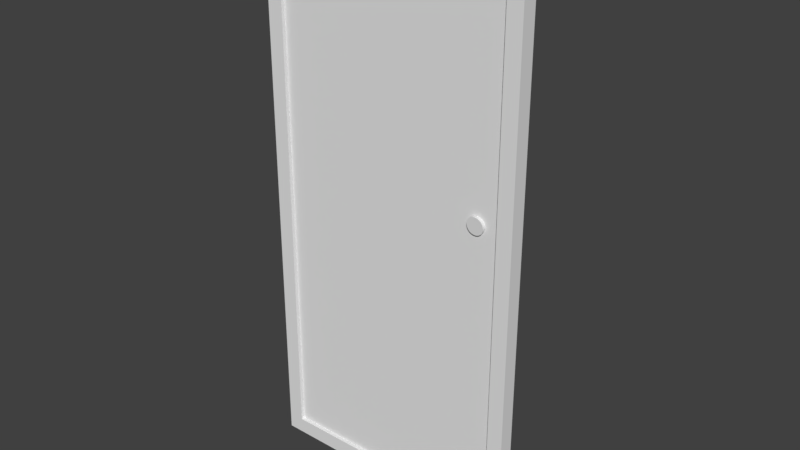 # Source: T_rclosed.blend  (saved by Blender 2.79.0; exported with 4.5.12 LTS)
import bpy
from mathutils import Matrix  # noqa: F401  (used for matrix-valued properties, if any)

bpy.ops.wm.read_factory_settings(use_empty=True)
scene = bpy.context.scene
scene.name = 'Scene'

# ---- collections
col_collection_1 = bpy.data.collections.new('Collection 1'); scene.collection.children.link(col_collection_1)

# ---- world
world_world = bpy.data.worlds.new('World'); scene.world = world_world
world_world.color = (0.05088, 0.05088, 0.05088)
world_world.use_sun_shadow = False
world_world.sun_shadow_jitter_overblur = 0.0
world_world.cycles.sampling_method = 'MANUAL'

# ---- meshes
me_cylinder = bpy.data.meshes.new('Cylinder')
me_cylinder.from_pydata([(0.0, 1.0, -1.0), (0.0, 1.0, 1.0), (0.1951, 0.9808, -1.0), (0.1951, 0.9808, 1.0), (0.3827, 0.9239, -1.0), (0.3827, 0.9239, 1.0), (0.5556, 0.8315, -1.0), (0.5556, 0.8315, 1.0), (0.7071, 0.7071, -1.0), (0.7071, 0.7071, 1.0), (0.8315, 0.5556, -1.0), (0.8315, 0.5556, 1.0), (0.9239, 0.3827, -1.0), (0.9239, 0.3827, 1.0), (0.9808, 0.1951, -1.0), (0.9808, 0.1951, 1.0), (1.0, 7.55e-08, -1.0), (1.0, 7.55e-08, 1.0), (0.9808, -0.1951, -1.0), (0.9808, -0.1951, 1.0), (0.9239, -0.3827, -1.0), (0.9239, -0.3827, 1.0), (0.8315, -0.5556, -1.0), (0.8315, -0.5556, 1.0), (0.7071, -0.7071, -1.0), (0.7071, -0.7071, 1.0), (0.5556, -0.8315, -1.0), (0.5556, -0.8315, 1.0), (0.3827, -0.9239, -1.0), (0.3827, -0.9239, 1.0), (0.1951, -0.9808, -1.0), (0.1951, -0.9808, 1.0), (-3.258e-07, -1.0, -1.0), (-3.258e-07, -1.0, 1.0), (-0.1951, -0.9808, -1.0), (-0.1951, -0.9808, 1.0), (-0.3827, -0.9239, -1.0), (-0.3827, -0.9239, 1.0), (-0.5556, -0.8315, -1.0), (-0.5556, -0.8315, 1.0), (-0.7071, -0.7071, -1.0), (-0.7071, -0.7071, 1.0), (-0.8315, -0.5556, -1.0), (-0.8315, -0.5556, 1.0), (-0.9239, -0.3827, -1.0), (-0.9239, -0.3827, 1.0), (-0.9808, -0.1951, -1.0), (-0.9808, -0.1951, 1.0), (-1.0, 9.656e-07, -1.0), (-1.0, 9.656e-07, 1.0), (-0.9808, 0.1951, -1.0), (-0.9808, 0.1951, 1.0), (-0.9239, 0.3827, -1.0), (-0.9239, 0.3827, 1.0), (-0.8315, 0.5556, -1.0), (-0.8315, 0.5556, 1.0), (-0.7071, 0.7071, -1.0), (-0.7071, 0.7071, 1.0), (-0.5556, 0.8315, -1.0), (-0.5556, 0.8315, 1.0), (-0.3827, 0.9239, -1.0), (-0.3827, 0.9239, 1.0), (-0.1951, 0.9808, -1.0), (-0.1951, 0.9808, 1.0), (0.07453, 0.3747, 1.0), (-2.359e-07, 0.382, 1.0), (0.1462, 0.353, 1.0), (0.2122, 0.3177, 1.0), (0.2701, 0.2701, 1.0), (0.3177, 0.2122, 1.0), (0.353, 0.1462, 1.0), (0.3747, 0.07453, 1.0), (0.382, -1.934e-08, 1.0), (0.3747, -0.07453, 1.0), (0.353, -0.1462, 1.0), (0.3177, -0.2122, 1.0), (0.2701, -0.2701, 1.0), (0.2122, -0.3177, 1.0), (0.1462, -0.353, 1.0), (0.07453, -0.3747, 1.0), (-1.362e-07, -0.382, 1.0), (-0.07453, -0.3747, 1.0), (-0.1462, -0.353, 1.0), (-0.2123, -0.3177, 1.0), (-0.2701, -0.2701, 1.0), (-0.3177, -0.2122, 1.0), (-0.353, -0.1462, 1.0), (-0.3747, -0.07453, 1.0), (-0.382, 4.012e-07, 1.0), (-0.3747, 0.07453, 1.0), (-0.353, 0.1462, 1.0), (-0.3177, 0.2123, 1.0), (-0.2701, 0.2701, 1.0), (-0.2122, 0.3177, 1.0), (-0.1462, 0.353, 1.0), (-0.07453, 0.3747, 1.0), (0.1951, 0.9808, 1.0), (0.0, 1.0, 1.0), (0.3827, 0.9239, 1.0), (0.5556, 0.8315, 1.0), (0.7071, 0.7071, 1.0), (0.8315, 0.5556, 1.0), (0.9239, 0.3827, 1.0), (0.9808, 0.1951, 1.0), (1.0, 7.55e-08, 1.0), (0.9808, -0.1951, 1.0), (0.9239, -0.3827, 1.0), (0.8315, -0.5556, 1.0), (0.7071, -0.7071, 1.0), (0.5556, -0.8315, 1.0), (0.3827, -0.9239, 1.0), (0.1951, -0.9808, 1.0), (-3.258e-07, -1.0, 1.0), (-0.1951, -0.9808, 1.0), (-0.3827, -0.9239, 1.0), (-0.5556, -0.8315, 1.0), (-0.7071, -0.7071, 1.0), (-0.8315, -0.5556, 1.0), (-0.9239, -0.3827, 1.0), (-0.9808, -0.1951, 1.0), (-1.0, 9.656e-07, 1.0), (-0.9808, 0.1951, 1.0), (-0.9239, 0.3827, 1.0), (-0.8315, 0.5556, 1.0), (-0.7071, 0.7071, 1.0), (-0.5556, 0.8315, 1.0), (-0.3827, 0.9239, 1.0), (-0.1951, 0.9808, 1.0), (0.07453, 0.3747, 1.411), (-2.356e-07, 0.382, 1.411), (0.1462, 0.353, 1.411), (0.2122, 0.3177, 1.411), (0.2701, 0.2701, 1.411), (0.3177, 0.2122, 1.411), (0.353, 0.1462, 1.411), (0.3747, 0.07453, 1.411), (0.382, -2.301e-06, 1.411), (0.3747, -0.07453, 1.411), (0.353, -0.1462, 1.411), (0.3177, -0.2123, 1.411), (0.2701, -0.2701, 1.411), (0.2122, -0.3177, 1.411), (0.1462, -0.353, 1.411), (0.07453, -0.3747, 1.411), (-1.358e-07, -0.382, 1.411), (-0.07453, -0.3747, 1.411), (-0.1462, -0.353, 1.411), (-0.2123, -0.3177, 1.411), (-0.2701, -0.2701, 1.411), (-0.3177, -0.2123, 1.411), (-0.353, -0.1462, 1.411), (-0.3747, -0.07453, 1.411), (-0.382, -1.881e-06, 1.411), (-0.3747, 0.07453, 1.411), (-0.353, 0.1462, 1.411), (-0.3177, 0.2122, 1.411), (-0.2701, 0.2701, 1.411), (-0.2122, 0.3177, 1.411), (-0.1462, 0.353, 1.411), (-0.07453, 0.3747, 1.411), (0.08826, 0.4437, 1.411), (-2.842e-07, 0.4524, 1.411), (0.1731, 0.418, 1.411), (0.2513, 0.3762, 1.411), (0.3199, 0.3199, 1.411), (0.3762, 0.2513, 1.411), (0.418, 0.1731, 1.411), (0.4437, 0.08826, 1.411), (0.4524, -2.326e-06, 1.411), (0.4437, -0.08826, 1.411), (0.418, -0.1731, 1.411), (0.3762, -0.2513, 1.411), (0.3199, -0.3199, 1.411), (0.2513, -0.3762, 1.411), (0.1731, -0.418, 1.411), (0.08826, -0.4437, 1.411), (-1.66e-07, -0.4524, 1.411), (-0.08826, -0.4437, 1.411), (-0.1731, -0.418, 1.411), (-0.2513, -0.3762, 1.411), (-0.3199, -0.3199, 1.411), (-0.3762, -0.2513, 1.411), (-0.418, -0.1731, 1.411), (-0.4437, -0.08826, 1.411), (-0.4524, -1.828e-06, 1.411), (-0.4437, 0.08826, 1.411), (-0.418, 0.1731, 1.411), (-0.3762, 0.2513, 1.411), (-0.3199, 0.3199, 1.411), (-0.2513, 0.3762, 1.411), (-0.1731, 0.418, 1.411), (-0.08826, 0.4437, 1.411), (0.06986, 0.3512, 1.75), (-2.197e-07, 0.3581, 1.75), (0.137, 0.3308, 1.75), (0.199, 0.2977, 1.75), (0.2532, 0.2532, 1.75), (0.2978, 0.1989, 1.75), (0.3308, 0.137, 1.75), (0.3512, 0.06986, 1.75), (0.3581, -4.203e-06, 1.75), (0.3512, -0.06987, 1.75), (0.3308, -0.137, 1.75), (0.2978, -0.199, 1.75), (0.2532, -0.2532, 1.75), (0.199, -0.2978, 1.75), (0.137, -0.3308, 1.75), (0.06986, -0.3512, 1.75), (-1.261e-07, -0.3581, 1.75), (-0.06986, -0.3512, 1.75), (-0.137, -0.3308, 1.75), (-0.199, -0.2978, 1.75), (-0.2532, -0.2532, 1.75), (-0.2978, -0.199, 1.75), (-0.3308, -0.137, 1.75), (-0.3512, -0.06987, 1.75), (-0.3581, -3.809e-06, 1.75), (-0.3512, 0.06986, 1.75), (-0.3308, 0.137, 1.75), (-0.2978, 0.1989, 1.75), (-0.2532, 0.2532, 1.75), (-0.199, 0.2977, 1.75), (-0.137, 0.3308, 1.75), (-0.06986, 0.3512, 1.75), (-0.001551, 0.3541, 2.953), (-0.01891, 0.3573, 2.885), (0.01587, 0.3373, 3.019), (0.03268, 0.3076, 3.08), (0.04823, 0.266, 3.134), (0.06193, 0.2142, 3.18), (0.07326, 0.1542, 3.214), (0.08176, 0.08825, 3.237), (0.08712, 0.01891, 3.246), (0.08914, -0.05116, 3.243), (0.08773, -0.1193, 3.226), (0.08295, -0.1828, 3.196), (0.07498, -0.2393, 3.155), (0.06413, -0.2866, 3.104), (0.05081, -0.3229, 3.046), (0.03555, -0.3467, 2.982), (0.01891, -0.3573, 2.914), (0.001553, -0.3541, 2.846), (-0.01587, -0.3373, 2.78), (-0.03268, -0.3076, 2.719), (-0.04823, -0.266, 2.665), (-0.06193, -0.2142, 2.619), (-0.07325, -0.1542, 2.585), (-0.08176, -0.08826, 2.562), (-0.08712, -0.01892, 2.553), (-0.08914, 0.05115, 2.557), (-0.08773, 0.1193, 2.573), (-0.08295, 0.1828, 2.603), (-0.07498, 0.2393, 2.644), (-0.06413, 0.2866, 2.695), (-0.05081, 0.3229, 2.753), (-0.03555, 0.3467, 2.817), (-0.08414, 0.3509, 2.972), (-0.09534, 0.354, 2.902), (-0.07263, 0.3341, 3.039), (-0.06125, 0.3045, 3.101), (-0.05043, 0.263, 3.157), (-0.04061, 0.2112, 3.203), (-0.03215, 0.1513, 3.239), (-0.02537, 0.08534, 3.262), (-0.02055, 0.01602, 3.272), (-0.01786, -0.05404, 3.269), (-0.0174, -0.1221, 3.251), (-0.01921, -0.1857, 3.222), (-0.02319, -0.2422, 3.18), (-0.02921, -0.2895, 3.129), (-0.03703, -0.3259, 3.069), (-0.04636, -0.3498, 3.004), (-0.05682, -0.3604, 2.935), (-0.06802, -0.3573, 2.866), (-0.07954, -0.3406, 2.799), (-0.09092, -0.3109, 2.736), (-0.1017, -0.2694, 2.681), (-0.1116, -0.2177, 2.634), (-0.12, -0.1577, 2.599), (-0.1268, -0.09182, 2.576), (-0.1316, -0.0225, 2.566), (-0.1343, 0.04755, 2.569), (-0.1348, 0.1157, 2.586), (-0.133, 0.1792, 2.616), (-0.129, 0.2357, 2.657), (-0.1229, 0.2831, 2.709), (-0.1151, 0.3194, 2.768), (-0.1058, 0.3433, 2.834), (-0.08696, 0.3508, 2.971), (-0.09545, 0.3539, 2.902), (-0.07806, 0.3341, 3.039), (-0.06907, 0.3045, 3.102), (-0.06036, 0.263, 3.158), (-0.05226, 0.2113, 3.205), (-0.04506, 0.1513, 3.24), (-0.03906, 0.08543, 3.264), (-0.03449, 0.01613, 3.274), (-0.03151, -0.05393, 3.271), (-0.03024, -0.122, 3.254), (-0.03074, -0.1856, 3.224), (-0.03297, -0.2421, 3.182), (-0.03687, -0.2895, 3.13), (-0.04227, -0.3258, 3.071), (-0.04897, -0.3498, 3.005), (-0.05671, -0.3604, 2.936), (-0.0652, -0.3573, 2.866), (-0.07411, -0.3406, 2.799), (-0.08309, -0.311, 2.736), (-0.0918, -0.2695, 2.68), (-0.09991, -0.2178, 2.633), (-0.1071, -0.1578, 2.597), (-0.1131, -0.09191, 2.574), (-0.1177, -0.02261, 2.564), (-0.1207, 0.04744, 2.567), (-0.1219, 0.1155, 2.584), (-0.1214, 0.1791, 2.614), (-0.1192, 0.2356, 2.656), (-0.1153, 0.283, 2.707), (-0.1099, 0.3193, 2.767), (-0.1032, 0.3433, 2.833), (-2.679, 0.2252, 3.282), (-2.688, 0.2283, 3.212), (-2.67, 0.2086, 3.349), (-2.661, 0.1789, 3.412), (-2.652, 0.1374, 3.468), (-2.644, 0.0857, 3.515), (-2.637, 0.02574, 3.551), (-2.631, -0.04016, 3.574), (-2.627, -0.1095, 3.584), (-2.624, -0.1795, 3.581), (-2.622, -0.2476, 3.564), (-2.623, -0.3112, 3.534), (-2.625, -0.3677, 3.493), (-2.629, -0.415, 3.441), (-2.634, -0.4514, 3.381), (-2.641, -0.4754, 3.315), (-2.649, -0.486, 3.246), (-2.657, -0.4829, 3.177), (-2.666, -0.4662, 3.109), (-2.675, -0.4366, 3.046), (-2.684, -0.3951, 2.99), (-2.692, -0.3434, 2.944), (-2.699, -0.2834, 2.908), (-2.705, -0.2175, 2.884), (-2.71, -0.1482, 2.874), (-2.713, -0.07815, 2.878), (-2.714, -0.01004, 2.895), (-2.714, 0.0535, 2.924), (-2.711, 0.11, 2.966), (-2.707, 0.1574, 3.018), (-2.702, 0.1937, 3.077), (-2.695, 0.2177, 3.143), (-3.035, 0.1609, 3.318), (-3.042, 0.1636, 3.257), (-3.027, 0.1465, 3.376), (-3.019, 0.1207, 3.431), (-3.012, 0.08477, 3.479), (-3.005, 0.03992, 3.52), (-2.999, -0.01208, 3.551), (-2.993, -0.06924, 3.571), (-2.989, -0.1293, 3.58), (-2.987, -0.1901, 3.577), (-2.986, -0.2492, 3.562), (-2.986, -0.3043, 3.536), (-2.988, -0.3533, 3.5), (-2.991, -0.3944, 3.456), (-2.996, -0.4259, 3.404), (-3.002, -0.4467, 3.347), (-3.009, -0.4559, 3.287), (-3.016, -0.4532, 3.227), (-3.024, -0.4388, 3.168), (-3.032, -0.413, 3.113), (-3.039, -0.3771, 3.065), (-3.046, -0.3322, 3.024), (-3.052, -0.2802, 2.993), (-3.058, -0.223, 2.973), (-3.062, -0.1629, 2.964), (-3.064, -0.1022, 2.967), (-3.065, -0.04312, 2.982), (-3.065, 0.01199, 3.008), (-3.063, 0.06102, 3.044), (-3.06, 0.1021, 3.089), (-3.055, 0.1336, 3.14), (-3.049, 0.1544, 3.197), (-3.37, 0.0433, 3.343), (-3.375, 0.0451, 3.303), (-3.365, 0.0336, 3.382), (-3.36, 0.01636, 3.419), (-3.355, -0.007759, 3.452), (-3.35, -0.03782, 3.479), (-3.346, -0.07268, 3.5), (-3.342, -0.111, 3.513), (-3.34, -0.1513, 3.519), (-3.338, -0.192, 3.517), (-3.337, -0.2316, 3.507), (-3.338, -0.2685, 3.49), (-3.339, -0.3014, 3.466), (-3.341, -0.3289, 3.436), (-3.344, -0.3501, 3.401), (-3.348, -0.364, 3.363), (-3.353, -0.3702, 3.323), (-3.358, -0.3684, 3.282), (-3.363, -0.3587, 3.243), (-3.368, -0.3414, 3.206), (-3.373, -0.3173, 3.174), (-3.378, -0.2873, 3.146), (-3.382, -0.2524, 3.126), (-3.385, -0.2141, 3.112), (-3.388, -0.1738, 3.106), (-3.39, -0.1331, 3.108), (-3.391, -0.09348, 3.118), (-3.39, -0.05655, 3.135), (-3.389, -0.02368, 3.16), (-3.387, 0.003848, 3.19), (-3.384, 0.02498, 3.224), (-3.38, 0.03891, 3.263)], [], [(0, 1, 3, 2), (2, 3, 5, 4), (4, 5, 7, 6), (6, 7, 9, 8), (8, 9, 11, 10), (10, 11, 13, 12), (12, 13, 15, 14), (14, 15, 17, 16), (16, 17, 19, 18), (18, 19, 21, 20), (20, 21, 23, 22), (22, 23, 25, 24), (24, 25, 27, 26), (26, 27, 29, 28), (28, 29, 31, 30), (30, 31, 33, 32), (32, 33, 35, 34), (34, 35, 37, 36), (36, 37, 39, 38), (38, 39, 41, 40), (40, 41, 43, 42), (42, 43, 45, 44), (44, 45, 47, 46), (46, 47, 49, 48), (48, 49, 51, 50), (50, 51, 53, 52), (52, 53, 55, 54), (54, 55, 57, 56), (56, 57, 59, 58), (58, 59, 61, 60), (11, 9, 100, 101), (60, 61, 63, 62), (62, 63, 1, 0), (0, 2, 4, 6, 8, 10, 12, 14, 16, 18, 20, 22, 24, 26, 28, 30, 32, 34, 36, 38, 40, 42, 44, 46, 48, 50, 52, 54, 56, 58, 60, 62), (87, 86, 150, 151), (29, 27, 109, 110), (47, 45, 118, 119), (3, 1, 97, 96), (1, 63, 127, 97), (21, 19, 105, 106), (39, 37, 114, 115), (57, 55, 123, 124), (13, 11, 101, 102), (31, 29, 110, 111), (49, 47, 119, 120), (5, 3, 96, 98), (23, 21, 106, 107), (41, 39, 115, 116), (59, 57, 124, 125), (15, 13, 102, 103), (33, 31, 111, 112), (51, 49, 120, 121), (7, 5, 98, 99), (25, 23, 107, 108), (43, 41, 116, 117), (61, 59, 125, 126), (17, 15, 103, 104), (35, 33, 112, 113), (53, 51, 121, 122), (9, 7, 99, 100), (27, 25, 108, 109), (45, 43, 117, 118), (63, 61, 126, 127), (19, 17, 104, 105), (37, 35, 113, 114), (55, 53, 122, 123), (65, 64, 96, 97), (64, 66, 98, 96), (66, 67, 99, 98), (67, 68, 100, 99), (68, 69, 101, 100), (69, 70, 102, 101), (70, 71, 103, 102), (71, 72, 104, 103), (72, 73, 105, 104), (73, 74, 106, 105), (74, 75, 107, 106), (75, 76, 108, 107), (76, 77, 109, 108), (77, 78, 110, 109), (78, 79, 111, 110), (79, 80, 112, 111), (80, 81, 113, 112), (81, 82, 114, 113), (82, 83, 115, 114), (83, 84, 116, 115), (84, 85, 117, 116), (85, 86, 118, 117), (86, 87, 119, 118), (87, 88, 120, 119), (88, 89, 121, 120), (89, 90, 122, 121), (90, 91, 123, 122), (91, 92, 124, 123), (92, 93, 125, 124), (93, 94, 126, 125), (94, 95, 127, 126), (95, 65, 97, 127), (154, 153, 185, 186), (74, 73, 137, 138), (88, 87, 151, 152), (75, 74, 138, 139), (89, 88, 152, 153), (76, 75, 139, 140), (90, 89, 153, 154), (77, 76, 140, 141), (91, 90, 154, 155), (78, 77, 141, 142), (64, 65, 129, 128), (92, 91, 155, 156), (79, 78, 142, 143), (66, 64, 128, 130), (93, 92, 156, 157), (80, 79, 143, 144), (67, 66, 130, 131), (94, 93, 157, 158), (81, 80, 144, 145), (68, 67, 131, 132), (95, 94, 158, 159), (82, 81, 145, 146), (69, 68, 132, 133), (65, 95, 159, 129), (83, 82, 146, 147), (70, 69, 133, 134), (84, 83, 147, 148), (71, 70, 134, 135), (85, 84, 148, 149), (72, 71, 135, 136), (86, 85, 149, 150), (73, 72, 136, 137), (189, 188, 220, 221), (141, 140, 172, 173), (155, 154, 186, 187), (142, 141, 173, 174), (128, 129, 161, 160), (156, 155, 187, 188), (143, 142, 174, 175), (130, 128, 160, 162), (157, 156, 188, 189), (144, 143, 175, 176), (131, 130, 162, 163), (158, 157, 189, 190), (145, 144, 176, 177), (132, 131, 163, 164), (159, 158, 190, 191), (146, 145, 177, 178), (133, 132, 164, 165), (129, 159, 191, 161), (147, 146, 178, 179), (134, 133, 165, 166), (148, 147, 179, 180), (135, 134, 166, 167), (149, 148, 180, 181), (136, 135, 167, 168), (150, 149, 181, 182), (137, 136, 168, 169), (151, 150, 182, 183), (138, 137, 169, 170), (152, 151, 183, 184), (139, 138, 170, 171), (153, 152, 184, 185), (140, 139, 171, 172), (193, 223, 255, 225), (176, 175, 207, 208), (163, 162, 194, 195), (190, 189, 221, 222), (177, 176, 208, 209), (164, 163, 195, 196), (191, 190, 222, 223), (178, 177, 209, 210), (165, 164, 196, 197), (161, 191, 223, 193), (179, 178, 210, 211), (166, 165, 197, 198), (180, 179, 211, 212), (167, 166, 198, 199), (181, 180, 212, 213), (168, 167, 199, 200), (182, 181, 213, 214), (169, 168, 200, 201), (183, 182, 214, 215), (170, 169, 201, 202), (184, 183, 215, 216), (171, 170, 202, 203), (185, 184, 216, 217), (172, 171, 203, 204), (186, 185, 217, 218), (173, 172, 204, 205), (187, 186, 218, 219), (174, 173, 205, 206), (160, 161, 193, 192), (188, 187, 219, 220), (175, 174, 206, 207), (162, 160, 192, 194), (246, 245, 277, 278), (211, 210, 242, 243), (198, 197, 229, 230), (212, 211, 243, 244), (199, 198, 230, 231), (213, 212, 244, 245), (200, 199, 231, 232), (214, 213, 245, 246), (201, 200, 232, 233), (215, 214, 246, 247), (202, 201, 233, 234), (216, 215, 247, 248), (203, 202, 234, 235), (217, 216, 248, 249), (204, 203, 235, 236), (218, 217, 249, 250), (205, 204, 236, 237), (219, 218, 250, 251), (206, 205, 237, 238), (192, 193, 225, 224), (220, 219, 251, 252), (207, 206, 238, 239), (194, 192, 224, 226), (221, 220, 252, 253), (208, 207, 239, 240), (195, 194, 226, 227), (222, 221, 253, 254), (209, 208, 240, 241), (196, 195, 227, 228), (223, 222, 254, 255), (210, 209, 241, 242), (197, 196, 228, 229), (281, 280, 312, 313), (233, 232, 264, 265), (247, 246, 278, 279), (234, 233, 265, 266), (248, 247, 279, 280), (235, 234, 266, 267), (249, 248, 280, 281), (236, 235, 267, 268), (250, 249, 281, 282), (237, 236, 268, 269), (251, 250, 282, 283), (238, 237, 269, 270), (224, 225, 257, 256), (252, 251, 283, 284), (239, 238, 270, 271), (226, 224, 256, 258), (253, 252, 284, 285), (240, 239, 271, 272), (227, 226, 258, 259), (254, 253, 285, 286), (241, 240, 272, 273), (228, 227, 259, 260), (255, 254, 286, 287), (242, 241, 273, 274), (229, 228, 260, 261), (225, 255, 287, 257), (243, 242, 274, 275), (230, 229, 261, 262), (244, 243, 275, 276), (231, 230, 262, 263), (245, 244, 276, 277), (232, 231, 263, 264), (288, 289, 321, 320), (268, 267, 299, 300), (282, 281, 313, 314), (269, 268, 300, 301), (283, 282, 314, 315), (270, 269, 301, 302), (256, 257, 289, 288), (284, 283, 315, 316), (271, 270, 302, 303), (258, 256, 288, 290), (285, 284, 316, 317), (272, 271, 303, 304), (259, 258, 290, 291), (286, 285, 317, 318), (273, 272, 304, 305), (260, 259, 291, 292), (287, 286, 318, 319), (274, 273, 305, 306), (261, 260, 292, 293), (257, 287, 319, 289), (275, 274, 306, 307), (262, 261, 293, 294), (276, 275, 307, 308), (263, 262, 294, 295), (277, 276, 308, 309), (264, 263, 295, 296), (278, 277, 309, 310), (265, 264, 296, 297), (279, 278, 310, 311), (266, 265, 297, 298), (280, 279, 311, 312), (267, 266, 298, 299), (324, 323, 355, 356), (316, 315, 347, 348), (303, 302, 334, 335), (290, 288, 320, 322), (317, 316, 348, 349), (304, 303, 335, 336), (291, 290, 322, 323), (318, 317, 349, 350), (305, 304, 336, 337), (292, 291, 323, 324), (319, 318, 350, 351), (306, 305, 337, 338), (293, 292, 324, 325), (289, 319, 351, 321), (307, 306, 338, 339), (294, 293, 325, 326), (308, 307, 339, 340), (295, 294, 326, 327), (309, 308, 340, 341), (296, 295, 327, 328), (310, 309, 341, 342), (297, 296, 328, 329), (311, 310, 342, 343), (298, 297, 329, 330), (312, 311, 343, 344), (299, 298, 330, 331), (313, 312, 344, 345), (300, 299, 331, 332), (314, 313, 345, 346), (301, 300, 332, 333), (315, 314, 346, 347), (302, 301, 333, 334), (359, 358, 390, 391), (351, 350, 382, 383), (338, 337, 369, 370), (325, 324, 356, 357), (321, 351, 383, 353), (339, 338, 370, 371), (326, 325, 357, 358), (340, 339, 371, 372), (327, 326, 358, 359), (341, 340, 372, 373), (328, 327, 359, 360), (342, 341, 373, 374), (329, 328, 360, 361), (343, 342, 374, 375), (330, 329, 361, 362), (344, 343, 375, 376), (331, 330, 362, 363), (345, 344, 376, 377), (332, 331, 363, 364), (346, 345, 377, 378), (333, 332, 364, 365), (347, 346, 378, 379), (334, 333, 365, 366), (320, 321, 353, 352), (348, 347, 379, 380), (335, 334, 366, 367), (322, 320, 352, 354), (349, 348, 380, 381), (336, 335, 367, 368), (323, 322, 354, 355), (350, 349, 381, 382), (337, 336, 368, 369), (384, 385, 415, 414, 413, 412, 411, 410, 409, 408, 407, 406, 405, 404, 403, 402, 401, 400, 399, 398, 397, 396, 395, 394, 393, 392, 391, 390, 389, 388, 387, 386), (373, 372, 404, 405), (360, 359, 391, 392), (374, 373, 405, 406), (361, 360, 392, 393), (375, 374, 406, 407), (362, 361, 393, 394), (376, 375, 407, 408), (363, 362, 394, 395), (377, 376, 408, 409), (364, 363, 395, 396), (378, 377, 409, 410), (365, 364, 396, 397), (379, 378, 410, 411), (366, 365, 397, 398), (352, 353, 385, 384), (380, 379, 411, 412), (367, 366, 398, 399), (354, 352, 384, 386), (381, 380, 412, 413), (368, 367, 399, 400), (355, 354, 386, 387), (382, 381, 413, 414), (369, 368, 400, 401), (356, 355, 387, 388), (383, 382, 414, 415), (370, 369, 401, 402), (357, 356, 388, 389), (353, 383, 415, 385), (371, 370, 402, 403), (358, 357, 389, 390), (372, 371, 403, 404)])
me_cylinder.use_remesh_preserve_volume = False
me_cylinder.use_remesh_preserve_attributes = False
me_cylinder.use_mirror_vertex_groups = False
me_cylinder.update()
me_cube_005 = bpy.data.meshes.new('Cube.005')
me_cube_005.from_pydata([(-3.313, -1.0, -1.0), (-3.313, -1.0, 8.193), (-3.313, -0.9014, -1.0), (-3.313, -0.9014, 8.193), (1.0, -1.0, -1.0), (1.0, -1.0, 8.193), (1.0, -0.9014, -1.0), (1.0, -0.9014, 8.193), (-3.313, -1.0, 4.934), (-3.313, -0.9014, 4.934), (1.0, -0.9014, 4.934), (1.0, -1.0, 4.934), (-3.313, -0.9014, 3.514), (1.0, -0.9014, 3.514), (1.0, -1.0, 3.514), (-3.313, -1.0, 3.514), (-2.809, -0.9014, -1.0), (-2.809, -0.9014, 8.193), (-2.809, -1.0, -1.0), (-2.809, -1.0, 8.193), (-2.809, -1.0, 4.934), (-2.809, -0.9014, 4.934), (-2.809, -0.9014, 3.514), (-2.809, -1.0, 3.514), (0.304, -0.9014, 8.193), (0.304, -1.0, -1.0), (0.304, -0.9014, 4.934), (0.304, -0.9014, 3.514), (0.304, -0.9014, -1.0), (0.304, -1.0, 8.193), (0.304, -1.0, 4.934), (0.304, -1.0, 3.514), (-3.313, -1.0, 7.709), (-3.313, -0.9014, 7.709), (1.0, -0.9014, 7.709), (1.0, -1.0, 7.709), (-2.809, -1.0, 7.709), (-2.809, -0.9014, 7.709), (0.304, -1.0, 7.709), (0.304, -0.9014, 7.709), (-3.313, -0.9014, -0.283), (1.0, -0.9014, -0.283), (1.0, -1.0, -0.283), (-3.313, -1.0, -0.283), (-2.809, -1.0, -0.283), (-2.809, -0.9014, -0.283), (0.304, -1.0, -0.283), (0.304, -0.9014, -0.283), (-2.809, -0.9752, 7.709), (-2.809, -0.9752, 4.934), (0.304, -0.9752, 4.934), (0.304, -0.9752, 7.709), (-2.809, -0.9841, 3.514), (0.304, -0.9841, 3.514), (-2.809, -0.9841, -0.283), (0.304, -0.9841, -0.283)], [], [(32, 1, 3, 33), (39, 24, 7, 34), (34, 7, 5, 35), (36, 19, 1, 32), (28, 6, 4, 25), (17, 3, 1, 19), (23, 20, 8, 15), (13, 10, 11, 14), (27, 26, 10, 13), (15, 8, 9, 12), (43, 15, 12, 40), (47, 27, 13, 41), (41, 13, 14, 42), (44, 23, 15, 43), (46, 31, 23, 44), (40, 12, 22, 45), (12, 9, 21, 22), (31, 30, 20, 23), (24, 17, 19, 29), (2, 16, 18, 0), (38, 29, 19, 36), (33, 3, 17, 37), (35, 5, 29, 38), (7, 24, 29, 5), (14, 11, 30, 31), (42, 14, 31, 46), (27, 47, 55, 53), (22, 21, 26, 27), (16, 28, 25, 18), (37, 17, 24, 39), (21, 37, 48, 49), (11, 35, 38, 30), (9, 33, 37, 21), (30, 38, 36, 20), (20, 36, 32, 8), (10, 34, 35, 11), (26, 39, 34, 10), (8, 32, 33, 9), (16, 45, 47, 28), (4, 42, 46, 25), (2, 40, 45, 16), (25, 46, 44, 18), (18, 44, 43, 0), (6, 41, 42, 4), (28, 47, 41, 6), (0, 43, 40, 2), (49, 48, 51, 50), (39, 26, 50, 51), (26, 21, 49, 50), (37, 39, 51, 48), (54, 52, 53, 55), (45, 22, 52, 54), (47, 45, 54, 55), (22, 27, 53, 52)])
me_cube_005.use_remesh_preserve_volume = False
me_cube_005.use_remesh_preserve_attributes = False
me_cube_005.use_mirror_vertex_groups = False
me_cube_005.update()
me_cube_004 = bpy.data.meshes.new('Cube.004')
me_cube_004.from_pydata([(-2.102, -1.0, -1.0), (-2.102, -1.0, -0.8143), (-2.102, -0.824, -1.0), (-2.102, -0.824, -0.8143), (1.0, -1.0, -1.0), (1.0, -1.0, -0.8143), (1.0, -0.824, -1.0), (1.0, -0.824, -0.8143), (0.82, -0.824, -1.0), (0.82, -0.824, -0.8143), (0.82, -1.0, -1.0), (0.82, -1.0, -0.8143), (-1.918, -0.824, -1.0), (-1.918, -1.0, -0.8143), (-1.918, -0.824, -0.8143), (-1.918, -1.0, -1.0), (-2.102, -1.0, 5.197), (-2.102, -0.824, 5.197), (0.82, -0.824, 5.197), (1.0, -0.824, 5.197), (1.0, -1.0, 5.197), (-1.918, -1.0, 5.197), (0.82, -1.0, 5.197), (-1.918, -0.824, 5.197), (-2.102, -1.0, 5.404), (-2.102, -0.824, 5.404), (0.82, -0.824, 5.404), (1.0, -0.824, 5.404), (1.0, -1.0, 5.404), (-1.918, -1.0, 5.404), (0.82, -1.0, 5.404), (-1.918, -0.824, 5.404), (-2.067, -0.824, 5.197), (-2.067, -1.0, 5.197), (-2.067, -0.824, 5.404), (-2.067, -1.0, 5.404)], [], [(0, 1, 3, 2), (8, 9, 7, 6), (6, 7, 5, 4), (15, 13, 1, 0), (8, 6, 4, 10), (13, 14, 23, 21), (5, 7, 19, 20), (12, 8, 10, 15), (4, 5, 11, 10), (12, 14, 9, 8), (2, 3, 14, 12), (2, 12, 15, 0), (9, 14, 13, 11), (10, 11, 13, 15), (20, 19, 27, 28), (22, 20, 28, 30), (11, 5, 20, 22), (3, 1, 16, 17), (14, 3, 17, 23), (1, 13, 21, 16), (9, 11, 22, 18), (7, 9, 18, 19), (31, 25, 24, 29), (27, 26, 30, 28), (17, 16, 24, 25), (21, 23, 31, 29), (26, 18, 32, 34), (16, 21, 29, 24), (19, 18, 26, 27), (23, 17, 25, 31), (32, 33, 35, 34), (18, 22, 33, 32), (22, 30, 35, 33), (30, 26, 34, 35)])
me_cube_004.use_remesh_preserve_volume = False
me_cube_004.use_remesh_preserve_attributes = False
me_cube_004.use_mirror_vertex_groups = False
me_cube_004.update()

# ---- objects
ob_cylinder = bpy.data.objects.new('Cylinder', me_cylinder)
ob_cube_001 = bpy.data.objects.new('Cube.001', me_cube_005)
ob_cube = bpy.data.objects.new('Cube', me_cube_004)

# ---- transforms, parenting, visibility, modifiers, constraints
ob_cylinder.location = (-0.03653, 2.039, 3.384)
ob_cylinder.rotation_euler = (-1.516, -0.0, 0.0)
ob_cylinder.scale = (0.03498, 0.03498, 0.03498)
ob_cylinder.lineart.crease_threshold = 0.0
ob_cube_001.location = (-0.1466, 2.252, 2.377)
ob_cube_001.scale = (0.2356, 0.2356, 0.2356)
ob_cube_001.lineart.crease_threshold = 0.0
ob_cube.location = (-0.237, 2.358, 2.438)
ob_cube.scale = (0.3578, 0.3578, 0.3578)
ob_cube.lineart.crease_threshold = 0.0

# ---- collection membership
col_collection_1.objects.link(ob_cylinder)
col_collection_1.objects.link(ob_cube_001)
col_collection_1.objects.link(ob_cube)

# ---- scene / render settings (as saved in the file)
scene.frame_start = 1; scene.frame_end = 250; scene.frame_set(1)
scene.render.engine = 'BLENDER_EEVEE_NEXT'
scene.render.resolution_percentage = 50
scene.render.dither_intensity = 0.0
scene.cycles.use_denoising = False
scene.cycles.samples = 128
scene.cycles.sampling_pattern = 'TABULATED_SOBOL'
scene.cycles.use_adaptive_sampling = False
scene.cycles.use_light_tree = False
scene.cycles.blur_glossy = 0.0
scene.cycles.sample_clamp_indirect = 0.0
scene.view_settings.view_transform = 'Standard'
bpy.context.view_layer.update()

# ---- added for rendering (the .blend has no active camera and no usable light): camera, sun
cam_auto = bpy.data.cameras.new('AutoCamera')
cam_auto.lens = 50.0
cam_auto.sensor_width = 36.0
cam_auto.clip_end = 1000.0
ob_auto_camera = bpy.data.objects.new('AutoCamera', cam_auto)
scene.collection.objects.link(ob_auto_camera)
ob_auto_camera.location = (1.92621, -0.748862, 5.11445)
ob_auto_camera.rotation_euler = (1.09748, -7.21219e-08, 0.694738)
scene.camera = ob_auto_camera
light_auto_sun = bpy.data.lights.new('AutoSun', 'SUN')
light_auto_sun.energy = 3.0
light_auto_sun.angle = 0.0523599
ob_auto_sun = bpy.data.objects.new('AutoSun', light_auto_sun)
scene.collection.objects.link(ob_auto_sun)
ob_auto_sun.rotation_euler = (0.872665, 0.174533, 0.523599)
bpy.context.view_layer.update()
